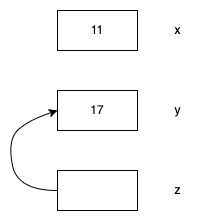

The diagram above was exported from draw.io. Its source (the exported page's mxGraphModel, read from the mxfile embedded in the PNG):
<mxGraphModel dx="1106" dy="860" grid="1" gridSize="10" guides="1" tooltips="1" connect="1" arrows="1" fold="1" page="1" pageScale="1" pageWidth="827" pageHeight="1169" math="0" shadow="0">
  <root>
    <mxCell id="0" />
    <mxCell id="1" parent="0" />
    <mxCell id="WkpJgtq3T4PWUdJMKIop-1" value="11" style="rounded=0;whiteSpace=wrap;html=1;" vertex="1" parent="1">
      <mxGeometry x="240" y="160" width="80" height="40" as="geometry" />
    </mxCell>
    <mxCell id="WkpJgtq3T4PWUdJMKIop-2" value="17" style="rounded=0;whiteSpace=wrap;html=1;" vertex="1" parent="1">
      <mxGeometry x="240" y="240" width="80" height="40" as="geometry" />
    </mxCell>
    <mxCell id="WkpJgtq3T4PWUdJMKIop-3" value="" style="rounded=0;whiteSpace=wrap;html=1;" vertex="1" parent="1">
      <mxGeometry x="240" y="320" width="80" height="40" as="geometry" />
    </mxCell>
    <mxCell id="WkpJgtq3T4PWUdJMKIop-4" value="x" style="text;html=1;align=center;verticalAlign=middle;resizable=0;points=[];autosize=1;strokeColor=none;fillColor=none;" vertex="1" parent="1">
      <mxGeometry x="350" y="170" width="20" height="20" as="geometry" />
    </mxCell>
    <mxCell id="WkpJgtq3T4PWUdJMKIop-5" value="y" style="text;html=1;align=center;verticalAlign=middle;resizable=0;points=[];autosize=1;strokeColor=none;fillColor=none;" vertex="1" parent="1">
      <mxGeometry x="350" y="250" width="20" height="20" as="geometry" />
    </mxCell>
    <mxCell id="WkpJgtq3T4PWUdJMKIop-6" value="z" style="text;html=1;align=center;verticalAlign=middle;resizable=0;points=[];autosize=1;strokeColor=none;fillColor=none;" vertex="1" parent="1">
      <mxGeometry x="350" y="330" width="20" height="20" as="geometry" />
    </mxCell>
    <mxCell id="WkpJgtq3T4PWUdJMKIop-7" value="" style="curved=1;endArrow=classic;html=1;rounded=0;entryX=0;entryY=0.5;entryDx=0;entryDy=0;exitX=0;exitY=0.5;exitDx=0;exitDy=0;" edge="1" parent="1" source="WkpJgtq3T4PWUdJMKIop-3" target="WkpJgtq3T4PWUdJMKIop-2">
      <mxGeometry width="50" height="50" relative="1" as="geometry">
        <mxPoint x="150" y="310" as="sourcePoint" />
        <mxPoint x="200" y="260" as="targetPoint" />
        <Array as="points">
          <mxPoint x="200" y="340" />
          <mxPoint x="190" y="290" />
          <mxPoint x="210" y="270" />
        </Array>
      </mxGeometry>
    </mxCell>
  </root>
</mxGraphModel>